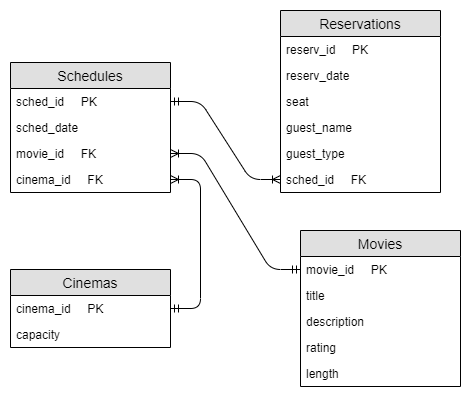

The diagram above was exported from draw.io. Its source (the exported page's mxGraphModel, read from the mxfile embedded in the PNG):
<mxGraphModel dx="1865" dy="531" grid="1" gridSize="10" guides="1" tooltips="1" connect="1" arrows="1" fold="1" page="1" pageScale="1" pageWidth="827" pageHeight="1169" math="0" shadow="0">
  <root>
    <mxCell id="WIyWlLk6GJQsqaUBKTNV-0" />
    <mxCell id="WIyWlLk6GJQsqaUBKTNV-1" parent="WIyWlLk6GJQsqaUBKTNV-0" />
    <mxCell id="8akoeLSJ15E8PffogsMr-124" value="" style="edgeStyle=entityRelationEdgeStyle;fontSize=12;html=1;endArrow=ERmandOne;startArrow=ERoneToMany;entryX=0;entryY=0.5;entryDx=0;entryDy=0;endFill=0;" parent="WIyWlLk6GJQsqaUBKTNV-1" source="8akoeLSJ15E8PffogsMr-27" target="8akoeLSJ15E8PffogsMr-46" edge="1">
      <mxGeometry width="100" height="100" relative="1" as="geometry">
        <mxPoint x="-480" y="357" as="sourcePoint" />
        <mxPoint x="-370" y="313" as="targetPoint" />
      </mxGeometry>
    </mxCell>
    <mxCell id="8akoeLSJ15E8PffogsMr-125" value="" style="edgeStyle=entityRelationEdgeStyle;fontSize=12;html=1;endArrow=ERmandOne;startArrow=ERoneToMany;exitX=1;exitY=0.5;exitDx=0;exitDy=0;endFill=0;" parent="WIyWlLk6GJQsqaUBKTNV-1" source="8akoeLSJ15E8PffogsMr-28" target="8akoeLSJ15E8PffogsMr-18" edge="1">
      <mxGeometry width="100" height="100" relative="1" as="geometry">
        <mxPoint x="-480" y="409" as="sourcePoint" />
        <mxPoint x="-370" y="397" as="targetPoint" />
      </mxGeometry>
    </mxCell>
    <mxCell id="8akoeLSJ15E8PffogsMr-127" value="" style="edgeStyle=entityRelationEdgeStyle;fontSize=12;html=1;endArrow=ERoneToMany;startArrow=ERmandOne;exitX=1;exitY=0.5;exitDx=0;exitDy=0;entryX=0;entryY=0.5;entryDx=0;entryDy=0;" parent="WIyWlLk6GJQsqaUBKTNV-1" source="8akoeLSJ15E8PffogsMr-26" target="8akoeLSJ15E8PffogsMr-15" edge="1">
      <mxGeometry width="100" height="100" relative="1" as="geometry">
        <mxPoint x="-480" y="229" as="sourcePoint" />
        <mxPoint x="-370" y="273" as="targetPoint" />
      </mxGeometry>
    </mxCell>
    <mxCell id="8akoeLSJ15E8PffogsMr-12" value="Reservations" style="swimlane;fontStyle=0;childLayout=stackLayout;horizontal=1;startSize=26;fillColor=#e0e0e0;horizontalStack=0;resizeParent=1;resizeParentMax=0;resizeLast=0;collapsible=1;marginBottom=0;swimlaneFillColor=#ffffff;align=center;fontSize=14;" parent="WIyWlLk6GJQsqaUBKTNV-1" vertex="1">
      <mxGeometry x="-380" y="190" width="160" height="182" as="geometry" />
    </mxCell>
    <mxCell id="8akoeLSJ15E8PffogsMr-13" value="reserv_id     PK" style="text;strokeColor=none;fillColor=none;spacingLeft=4;spacingRight=4;overflow=hidden;rotatable=0;points=[[0,0.5],[1,0.5]];portConstraint=eastwest;fontSize=12;" parent="8akoeLSJ15E8PffogsMr-12" vertex="1">
      <mxGeometry y="26" width="160" height="26" as="geometry" />
    </mxCell>
    <mxCell id="8akoeLSJ15E8PffogsMr-14" value="reserv_date" style="text;strokeColor=none;fillColor=none;spacingLeft=4;spacingRight=4;overflow=hidden;rotatable=0;points=[[0,0.5],[1,0.5]];portConstraint=eastwest;fontSize=12;" parent="8akoeLSJ15E8PffogsMr-12" vertex="1">
      <mxGeometry y="52" width="160" height="26" as="geometry" />
    </mxCell>
    <mxCell id="8akoeLSJ15E8PffogsMr-122" value="seat" style="text;strokeColor=none;fillColor=none;spacingLeft=4;spacingRight=4;overflow=hidden;rotatable=0;points=[[0,0.5],[1,0.5]];portConstraint=eastwest;fontSize=12;" parent="8akoeLSJ15E8PffogsMr-12" vertex="1">
      <mxGeometry y="78" width="160" height="26" as="geometry" />
    </mxCell>
    <mxCell id="8akoeLSJ15E8PffogsMr-2" value="guest_name" style="text;strokeColor=none;fillColor=none;spacingLeft=4;spacingRight=4;overflow=hidden;rotatable=0;points=[[0,0.5],[1,0.5]];portConstraint=eastwest;fontSize=12;" parent="8akoeLSJ15E8PffogsMr-12" vertex="1">
      <mxGeometry y="104" width="160" height="26" as="geometry" />
    </mxCell>
    <mxCell id="8akoeLSJ15E8PffogsMr-66" value="guest_type" style="text;strokeColor=none;fillColor=none;spacingLeft=4;spacingRight=4;overflow=hidden;rotatable=0;points=[[0,0.5],[1,0.5]];portConstraint=eastwest;fontSize=12;" parent="8akoeLSJ15E8PffogsMr-12" vertex="1">
      <mxGeometry y="130" width="160" height="26" as="geometry" />
    </mxCell>
    <mxCell id="8akoeLSJ15E8PffogsMr-15" value="sched_id     FK" style="text;strokeColor=none;fillColor=none;spacingLeft=4;spacingRight=4;overflow=hidden;rotatable=0;points=[[0,0.5],[1,0.5]];portConstraint=eastwest;fontSize=12;" parent="8akoeLSJ15E8PffogsMr-12" vertex="1">
      <mxGeometry y="156" width="160" height="26" as="geometry" />
    </mxCell>
    <mxCell id="8akoeLSJ15E8PffogsMr-25" value="Schedules" style="swimlane;fontStyle=0;childLayout=stackLayout;horizontal=1;startSize=26;fillColor=#e0e0e0;horizontalStack=0;resizeParent=1;resizeParentMax=0;resizeLast=0;collapsible=1;marginBottom=0;swimlaneFillColor=#ffffff;align=center;fontSize=14;" parent="WIyWlLk6GJQsqaUBKTNV-1" vertex="1">
      <mxGeometry x="-650" y="242" width="160" height="130" as="geometry" />
    </mxCell>
    <mxCell id="8akoeLSJ15E8PffogsMr-26" value="sched_id     PK" style="text;strokeColor=none;fillColor=none;spacingLeft=4;spacingRight=4;overflow=hidden;rotatable=0;points=[[0,0.5],[1,0.5]];portConstraint=eastwest;fontSize=12;" parent="8akoeLSJ15E8PffogsMr-25" vertex="1">
      <mxGeometry y="26" width="160" height="26" as="geometry" />
    </mxCell>
    <mxCell id="8akoeLSJ15E8PffogsMr-114" value="sched_date" style="text;strokeColor=none;fillColor=none;spacingLeft=4;spacingRight=4;overflow=hidden;rotatable=0;points=[[0,0.5],[1,0.5]];portConstraint=eastwest;fontSize=12;" parent="8akoeLSJ15E8PffogsMr-25" vertex="1">
      <mxGeometry y="52" width="160" height="26" as="geometry" />
    </mxCell>
    <mxCell id="8akoeLSJ15E8PffogsMr-27" value="movie_id     FK" style="text;strokeColor=none;fillColor=none;spacingLeft=4;spacingRight=4;overflow=hidden;rotatable=0;points=[[0,0.5],[1,0.5]];portConstraint=eastwest;fontSize=12;" parent="8akoeLSJ15E8PffogsMr-25" vertex="1">
      <mxGeometry y="78" width="160" height="26" as="geometry" />
    </mxCell>
    <mxCell id="8akoeLSJ15E8PffogsMr-28" value="cinema_id     FK" style="text;strokeColor=none;fillColor=none;spacingLeft=4;spacingRight=4;overflow=hidden;rotatable=0;points=[[0,0.5],[1,0.5]];portConstraint=eastwest;fontSize=12;" parent="8akoeLSJ15E8PffogsMr-25" vertex="1">
      <mxGeometry y="104" width="160" height="26" as="geometry" />
    </mxCell>
    <mxCell id="8akoeLSJ15E8PffogsMr-45" value="Movies" style="swimlane;fontStyle=0;childLayout=stackLayout;horizontal=1;startSize=26;fillColor=#e0e0e0;horizontalStack=0;resizeParent=1;resizeParentMax=0;resizeLast=0;collapsible=1;marginBottom=0;swimlaneFillColor=#ffffff;align=center;fontSize=14;" parent="WIyWlLk6GJQsqaUBKTNV-1" vertex="1">
      <mxGeometry x="-360" y="410" width="160" height="156" as="geometry" />
    </mxCell>
    <mxCell id="8akoeLSJ15E8PffogsMr-46" value="movie_id     PK" style="text;strokeColor=none;fillColor=none;spacingLeft=4;spacingRight=4;overflow=hidden;rotatable=0;points=[[0,0.5],[1,0.5]];portConstraint=eastwest;fontSize=12;" parent="8akoeLSJ15E8PffogsMr-45" vertex="1">
      <mxGeometry y="26" width="160" height="26" as="geometry" />
    </mxCell>
    <mxCell id="8akoeLSJ15E8PffogsMr-47" value="title" style="text;strokeColor=none;fillColor=none;spacingLeft=4;spacingRight=4;overflow=hidden;rotatable=0;points=[[0,0.5],[1,0.5]];portConstraint=eastwest;fontSize=12;" parent="8akoeLSJ15E8PffogsMr-45" vertex="1">
      <mxGeometry y="52" width="160" height="26" as="geometry" />
    </mxCell>
    <mxCell id="8akoeLSJ15E8PffogsMr-48" value="description" style="text;strokeColor=none;fillColor=none;spacingLeft=4;spacingRight=4;overflow=hidden;rotatable=0;points=[[0,0.5],[1,0.5]];portConstraint=eastwest;fontSize=12;" parent="8akoeLSJ15E8PffogsMr-45" vertex="1">
      <mxGeometry y="78" width="160" height="26" as="geometry" />
    </mxCell>
    <mxCell id="8akoeLSJ15E8PffogsMr-123" value="rating" style="text;strokeColor=none;fillColor=none;spacingLeft=4;spacingRight=4;overflow=hidden;rotatable=0;points=[[0,0.5],[1,0.5]];portConstraint=eastwest;fontSize=12;" parent="8akoeLSJ15E8PffogsMr-45" vertex="1">
      <mxGeometry y="104" width="160" height="26" as="geometry" />
    </mxCell>
    <mxCell id="8akoeLSJ15E8PffogsMr-116" value="length" style="text;strokeColor=none;fillColor=none;spacingLeft=4;spacingRight=4;overflow=hidden;rotatable=0;points=[[0,0.5],[1,0.5]];portConstraint=eastwest;fontSize=12;" parent="8akoeLSJ15E8PffogsMr-45" vertex="1">
      <mxGeometry y="130" width="160" height="26" as="geometry" />
    </mxCell>
    <mxCell id="8akoeLSJ15E8PffogsMr-17" value="Cinemas" style="swimlane;fontStyle=0;childLayout=stackLayout;horizontal=1;startSize=26;fillColor=#e0e0e0;horizontalStack=0;resizeParent=1;resizeParentMax=0;resizeLast=0;collapsible=1;marginBottom=0;swimlaneFillColor=#ffffff;align=center;fontSize=14;" parent="WIyWlLk6GJQsqaUBKTNV-1" vertex="1">
      <mxGeometry x="-650" y="449" width="160" height="78" as="geometry" />
    </mxCell>
    <mxCell id="8akoeLSJ15E8PffogsMr-18" value="cinema_id     PK" style="text;strokeColor=none;fillColor=none;spacingLeft=4;spacingRight=4;overflow=hidden;rotatable=0;points=[[0,0.5],[1,0.5]];portConstraint=eastwest;fontSize=12;" parent="8akoeLSJ15E8PffogsMr-17" vertex="1">
      <mxGeometry y="26" width="160" height="26" as="geometry" />
    </mxCell>
    <mxCell id="8akoeLSJ15E8PffogsMr-20" value="capacity" style="text;strokeColor=none;fillColor=none;spacingLeft=4;spacingRight=4;overflow=hidden;rotatable=0;points=[[0,0.5],[1,0.5]];portConstraint=eastwest;fontSize=12;" parent="8akoeLSJ15E8PffogsMr-17" vertex="1">
      <mxGeometry y="52" width="160" height="26" as="geometry" />
    </mxCell>
  </root>
</mxGraphModel>